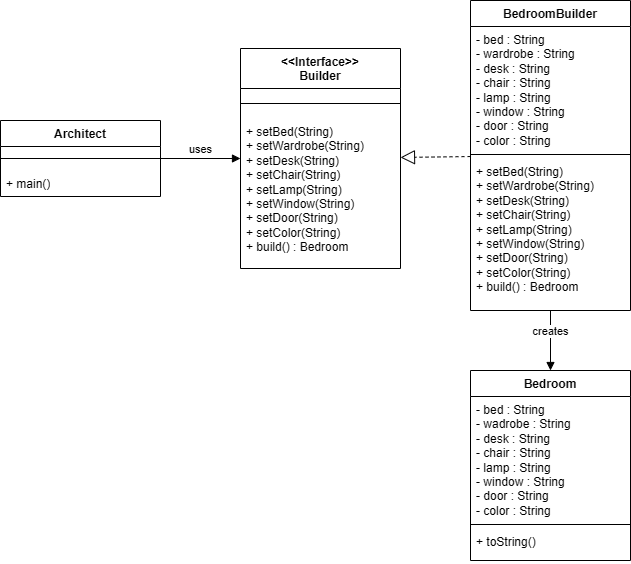

The diagram above was exported from draw.io. Its source (the exported page's mxGraphModel, read from the mxfile embedded in the PNG):
<mxGraphModel dx="1512" dy="1750" grid="1" gridSize="10" guides="1" tooltips="1" connect="1" arrows="1" fold="1" page="1" pageScale="1" pageWidth="827" pageHeight="1169" math="0" shadow="0">
  <root>
    <mxCell id="0" />
    <mxCell id="1" parent="0" />
    <mxCell id="Oa567pnavdc-eoP7V9wQ-53" parent="1" style="swimlane;fontStyle=1;align=center;verticalAlign=top;childLayout=stackLayout;horizontal=1;startSize=26;horizontalStack=0;resizeParent=1;resizeParentMax=0;resizeLast=0;collapsible=1;marginBottom=0;whiteSpace=wrap;html=1;" value="Architect" vertex="1">
      <mxGeometry height="76" width="160" x="80" y="90" as="geometry" />
    </mxCell>
    <mxCell id="Oa567pnavdc-eoP7V9wQ-54" parent="Oa567pnavdc-eoP7V9wQ-53" style="line;strokeWidth=1;fillColor=none;align=left;verticalAlign=middle;spacingTop=-1;spacingLeft=3;spacingRight=3;rotatable=0;labelPosition=right;points=[];portConstraint=eastwest;strokeColor=inherit;" value="" vertex="1">
      <mxGeometry height="24" width="160" y="26" as="geometry" />
    </mxCell>
    <mxCell id="Oa567pnavdc-eoP7V9wQ-55" parent="Oa567pnavdc-eoP7V9wQ-53" style="text;strokeColor=none;fillColor=none;align=left;verticalAlign=top;spacingLeft=4;spacingRight=4;overflow=hidden;rotatable=0;points=[[0,0.5],[1,0.5]];portConstraint=eastwest;whiteSpace=wrap;html=1;" value="+ main()" vertex="1">
      <mxGeometry height="26" width="160" y="50" as="geometry" />
    </mxCell>
    <mxCell id="Oa567pnavdc-eoP7V9wQ-56" parent="1" style="swimlane;fontStyle=1;align=center;verticalAlign=top;childLayout=stackLayout;horizontal=1;startSize=40;horizontalStack=0;resizeParent=1;resizeParentMax=0;resizeLast=0;collapsible=1;marginBottom=0;whiteSpace=wrap;html=1;" value="&amp;lt;&amp;lt;Interface&amp;gt;&amp;gt;&lt;div&gt;Builder&lt;/div&gt;" vertex="1">
      <mxGeometry height="220" width="160" x="320" y="18" as="geometry" />
    </mxCell>
    <mxCell id="Oa567pnavdc-eoP7V9wQ-57" parent="Oa567pnavdc-eoP7V9wQ-56" style="line;strokeWidth=1;fillColor=none;align=left;verticalAlign=middle;spacingTop=-1;spacingLeft=3;spacingRight=3;rotatable=0;labelPosition=right;points=[];portConstraint=eastwest;strokeColor=inherit;" value="" vertex="1">
      <mxGeometry height="30" width="160" y="40" as="geometry" />
    </mxCell>
    <mxCell id="Oa567pnavdc-eoP7V9wQ-58" parent="Oa567pnavdc-eoP7V9wQ-56" style="text;strokeColor=none;fillColor=none;align=left;verticalAlign=top;spacingLeft=4;spacingRight=4;overflow=hidden;rotatable=0;points=[[0,0.5],[1,0.5]];portConstraint=eastwest;whiteSpace=wrap;html=1;" value="+ setBed(String)&lt;div&gt;+ setWardrobe(String)&lt;/div&gt;&lt;div&gt;+ setDesk(String)&lt;/div&gt;&lt;div&gt;+ setChair(String)&lt;/div&gt;&lt;div&gt;+ setLamp(String)&lt;/div&gt;&lt;div&gt;+ setWindow(String)&lt;/div&gt;&lt;div&gt;+ setDoor(String)&lt;/div&gt;&lt;div&gt;+ setColor(String)&lt;/div&gt;&lt;div&gt;+ build() : Bedroom&amp;nbsp;&lt;/div&gt;" vertex="1">
      <mxGeometry height="150" width="160" y="70" as="geometry" />
    </mxCell>
    <mxCell id="Oa567pnavdc-eoP7V9wQ-59" parent="1" style="swimlane;fontStyle=1;align=center;verticalAlign=top;childLayout=stackLayout;horizontal=1;startSize=26;horizontalStack=0;resizeParent=1;resizeParentMax=0;resizeLast=0;collapsible=1;marginBottom=0;whiteSpace=wrap;html=1;" value="BedroomBuilder" vertex="1">
      <mxGeometry height="310" width="160" x="550" y="-30" as="geometry" />
    </mxCell>
    <mxCell id="Oa567pnavdc-eoP7V9wQ-60" parent="Oa567pnavdc-eoP7V9wQ-59" style="text;strokeColor=none;fillColor=none;align=left;verticalAlign=top;spacingLeft=4;spacingRight=4;overflow=hidden;rotatable=0;points=[[0,0.5],[1,0.5]];portConstraint=eastwest;whiteSpace=wrap;html=1;" value="- bed : String&lt;div&gt;- wardrobe : String&lt;/div&gt;&lt;div&gt;- desk : String&lt;/div&gt;&lt;div&gt;- chair : String&lt;/div&gt;&lt;div&gt;- lamp : String&lt;/div&gt;&lt;div&gt;- window : String&lt;/div&gt;&lt;div&gt;- door : String&lt;/div&gt;&lt;div&gt;- color : String&lt;/div&gt;" vertex="1">
      <mxGeometry height="124" width="160" y="26" as="geometry" />
    </mxCell>
    <mxCell id="Oa567pnavdc-eoP7V9wQ-61" parent="Oa567pnavdc-eoP7V9wQ-59" style="line;strokeWidth=1;fillColor=none;align=left;verticalAlign=middle;spacingTop=-1;spacingLeft=3;spacingRight=3;rotatable=0;labelPosition=right;points=[];portConstraint=eastwest;strokeColor=inherit;" value="" vertex="1">
      <mxGeometry height="8" width="160" y="150" as="geometry" />
    </mxCell>
    <mxCell id="Oa567pnavdc-eoP7V9wQ-62" parent="Oa567pnavdc-eoP7V9wQ-59" style="text;strokeColor=none;fillColor=none;align=left;verticalAlign=top;spacingLeft=4;spacingRight=4;overflow=hidden;rotatable=0;points=[[0,0.5],[1,0.5]];portConstraint=eastwest;whiteSpace=wrap;html=1;" value="+ setBed(String)&lt;div&gt;+ setWardrobe(String)&lt;/div&gt;&lt;div&gt;+ setDesk(String)&lt;/div&gt;&lt;div&gt;+ setChair(String)&lt;/div&gt;&lt;div&gt;+ setLamp(String)&lt;/div&gt;&lt;div&gt;+ setWindow(String)&lt;/div&gt;&lt;div&gt;+ setDoor(String)&lt;/div&gt;&lt;div&gt;+ setColor(String)&lt;/div&gt;&lt;div&gt;+ build() : Bedroom&amp;nbsp;&lt;/div&gt;" vertex="1">
      <mxGeometry height="152" width="160" y="158" as="geometry" />
    </mxCell>
    <mxCell id="Oa567pnavdc-eoP7V9wQ-63" parent="1" style="swimlane;fontStyle=1;align=center;verticalAlign=top;childLayout=stackLayout;horizontal=1;startSize=26;horizontalStack=0;resizeParent=1;resizeParentMax=0;resizeLast=0;collapsible=1;marginBottom=0;whiteSpace=wrap;html=1;" value="Bedroom" vertex="1">
      <mxGeometry height="190" width="160" x="550" y="340" as="geometry" />
    </mxCell>
    <mxCell id="Oa567pnavdc-eoP7V9wQ-64" parent="Oa567pnavdc-eoP7V9wQ-63" style="text;strokeColor=none;fillColor=none;align=left;verticalAlign=top;spacingLeft=4;spacingRight=4;overflow=hidden;rotatable=0;points=[[0,0.5],[1,0.5]];portConstraint=eastwest;whiteSpace=wrap;html=1;" value="- bed : String&lt;div&gt;- wadrobe : String&lt;/div&gt;&lt;div&gt;- desk : String&lt;/div&gt;&lt;div&gt;- chair : String&lt;/div&gt;&lt;div&gt;- lamp : String&lt;/div&gt;&lt;div&gt;- window : String&lt;/div&gt;&lt;div&gt;- door : String&lt;/div&gt;&lt;div&gt;- color : String&lt;/div&gt;" vertex="1">
      <mxGeometry height="124" width="160" y="26" as="geometry" />
    </mxCell>
    <mxCell id="Oa567pnavdc-eoP7V9wQ-65" parent="Oa567pnavdc-eoP7V9wQ-63" style="line;strokeWidth=1;fillColor=none;align=left;verticalAlign=middle;spacingTop=-1;spacingLeft=3;spacingRight=3;rotatable=0;labelPosition=right;points=[];portConstraint=eastwest;strokeColor=inherit;" value="" vertex="1">
      <mxGeometry height="8" width="160" y="150" as="geometry" />
    </mxCell>
    <mxCell id="Oa567pnavdc-eoP7V9wQ-66" parent="Oa567pnavdc-eoP7V9wQ-63" style="text;strokeColor=none;fillColor=none;align=left;verticalAlign=top;spacingLeft=4;spacingRight=4;overflow=hidden;rotatable=0;points=[[0,0.5],[1,0.5]];portConstraint=eastwest;whiteSpace=wrap;html=1;" value="+ toString()" vertex="1">
      <mxGeometry height="32" width="160" y="158" as="geometry" />
    </mxCell>
    <mxCell id="Oa567pnavdc-eoP7V9wQ-67" edge="1" parent="1" source="Oa567pnavdc-eoP7V9wQ-53" style="html=1;verticalAlign=bottom;endArrow=block;curved=0;rounded=0;exitX=1;exitY=0.5;exitDx=0;exitDy=0;" target="Oa567pnavdc-eoP7V9wQ-56" value="uses">
      <mxGeometry relative="1" width="80" as="geometry">
        <mxPoint x="230" y="200" as="sourcePoint" />
        <mxPoint x="324" y="113" as="targetPoint" />
      </mxGeometry>
    </mxCell>
    <mxCell id="Oa567pnavdc-eoP7V9wQ-68" edge="1" parent="1" source="Oa567pnavdc-eoP7V9wQ-59" style="endArrow=block;dashed=1;endFill=0;endSize=12;html=1;rounded=0;" target="Oa567pnavdc-eoP7V9wQ-56" value="">
      <mxGeometry relative="1" width="160" as="geometry">
        <mxPoint x="520" y="344.04400000000004" as="sourcePoint" />
        <mxPoint x="410" y="340.00063157894743" as="targetPoint" />
      </mxGeometry>
    </mxCell>
    <mxCell id="Oa567pnavdc-eoP7V9wQ-69" edge="1" parent="1" source="Oa567pnavdc-eoP7V9wQ-62" style="html=1;verticalAlign=bottom;endArrow=block;curved=0;rounded=0;" target="Oa567pnavdc-eoP7V9wQ-63" value="creates">
      <mxGeometry relative="1" width="80" as="geometry">
        <mxPoint x="638.2486177087345" y="281.33" as="sourcePoint" />
        <mxPoint x="639.0941290484552" y="370" as="targetPoint" />
      </mxGeometry>
    </mxCell>
  </root>
</mxGraphModel>